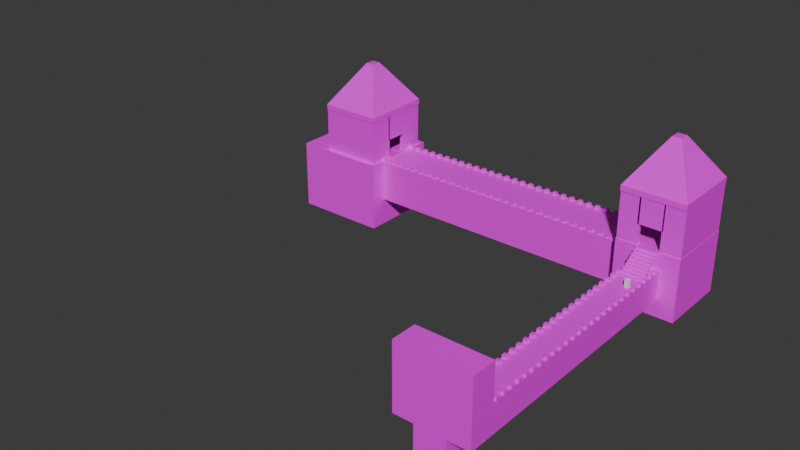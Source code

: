 # Source: danica_level2.blend  (saved by Blender 4.2.66; exported with 4.5.12 LTS)
import bpy
from mathutils import Matrix  # noqa: F401  (used for matrix-valued properties, if any)

bpy.ops.wm.read_factory_settings(use_empty=True)
scene = bpy.context.scene
scene.name = 'Scene'

# ---- collections
col_collection = bpy.data.collections.new('Collection'); scene.collection.children.link(col_collection)

# ---- images (referenced by path relative to the original .blend; pixels are not part of the script)
import os
ASSET_DIR = os.environ.get("B2B_ASSET_DIR", "")  # directory of the original .blend (textures are referenced by path, not embedded)
HERE = os.path.dirname(os.path.abspath(__file__))  # packed textures are extracted next to this script under _unpacked/

def load_image(name, relpath, width, height, colorspace="sRGB"):
    """Load a texture the original file referenced (path relative to the .blend, or extracted next to this script)."""
    p = next((c for c in (os.path.join(HERE, relpath), os.path.join(ASSET_DIR, relpath)) if relpath and os.path.exists(c)), "")
    if p:
        img = bpy.data.images.load(p, check_existing=True)
        img.name = name
    else:  # same state as the original file: an image datablock whose file is absent (Cycles renders it pink)
        img = bpy.data.images.new(name, width, height)
        img.source = "FILE"
        img.filepath = "//" + (relpath or name)
    img.colorspace_settings.name = colorspace
    return img
img_brick_24___128x128_png = load_image('Brick 24 - 128x128.png', 'Brick 24 - 128x128.png', 1024, 1024, 'sRGB')

# ---- materials (node trees are filled in below, after node groups)
mat_material = bpy.data.materials.new('Material')

# ---- material node trees
mat_material.use_nodes = True; mat_material.node_tree.nodes.clear()
_N = mat_material.node_tree.nodes; _L = mat_material.node_tree.links
n0 = _N.new('ShaderNodeBsdfPrincipled'); n0.name = 'Principled BSDF'; n0.location = (10, 300)
n1 = _N.new('ShaderNodeOutputMaterial'); n1.name = 'Material Output'; n1.location = (300, 300)
n2 = _N.new('ShaderNodeTexImage'); n2.name = 'Image Texture'; n2.location = (-280, 275)
n2.image = img_brick_24___128x128_png
n2.interpolation = 'Closest'
_L.new(n0.outputs[0], n1.inputs[0])
_L.new(n2.outputs[0], n0.inputs[0])
n1.is_active_output = True

# ---- world
world_world = bpy.data.worlds.new('World'); scene.world = world_world
world_world.use_nodes = True; world_world.node_tree.nodes.clear()
_N = world_world.node_tree.nodes; _L = world_world.node_tree.links
n0 = _N.new('ShaderNodeOutputWorld'); n0.name = 'World Output'; n0.location = (300, 300)
n1 = _N.new('ShaderNodeBackground'); n1.name = 'Background'; n1.location = (10, 300)
n1.inputs[0].default_value = (0.05088, 0.05088, 0.05088, 1.0)
_L.new(n1.outputs[0], n0.inputs[0])
n0.is_active_output = True
world_world.color = (0.05088, 0.05088, 0.05088)
world_world.sun_shadow_jitter_overblur = 0.0

# ---- meshes
me_cube_001 = bpy.data.meshes.new('Cube.001')
me_cube_001.from_pydata([(23.89, 190.2, -0.6023), (23.89, 190.2, 7.28), (23.89, 194.2, -0.6023), (23.89, 194.2, 7.28), (27.83, 190.2, -0.6023), (27.83, 190.2, 7.28), (27.83, 194.2, -0.6023), (27.83, 194.2, 7.28)], [], [(0, 1, 3, 2), (2, 3, 7, 6), (6, 7, 5, 4), (4, 5, 1, 0), (2, 6, 4, 0), (7, 3, 1, 5)])
_uv = me_cube_001.uv_layers.new(name='UVMap')
_uv.uv.foreach_set('vector', [0.0, 0.0, 1.0, 0.0, 1.0, 1.0, 0.0, 1.0, 0.0, 0.0, 1.0, 0.0, 1.0, 1.0, 0.0, 1.0, 0.0, 0.0, 1.0, 0.0, 1.0, 1.0, 0.0, 1.0, 0.0, 0.0, 1.0, 0.0, 1.0, 1.0, 0.0, 1.0, 0.0, 0.0, 1.0, 0.0, 1.0, 1.0, 0.0, 1.0, 0.0, 0.0, 1.0, 0.0, 1.0, 1.0, 0.0, 1.0])
me_cube_001.update()
me_cube_003 = bpy.data.meshes.new('Cube.003')
me_cube_003.from_pydata([(5.114, -53.21, -30.2), (5.114, -53.21, -0.2111), (5.114, 245.6, -30.2), (5.114, 245.6, -0.2111), (35.1, -53.21, -30.2), (35.1, -53.21, -0.2111), (35.1, 245.6, -30.2), (35.1, 245.6, -0.2111), (-12.77, 235.9, -48.09), (-12.77, 235.9, 17.67), (52.99, 235.9, -48.09), (52.99, 235.9, 17.67), (-12.77, 312.3, 17.67), (-12.77, 312.3, -48.09), (52.99, 312.3, -48.09), (52.99, 312.3, 17.67), (-10.33, 247.8, -36.99), (-10.33, 247.8, 7.442), (-10.33, 299.4, 7.442), (-10.33, 299.4, -36.99), (-326.4, 247.8, 7.442), (-326.4, 247.8, -36.99), (-326.4, 299.4, 7.442), (-326.4, 299.4, -36.99), (-12.26, 236.6, 16.77), (-7.627, 236.6, 16.77), (-12.26, 242.0, 16.77), (-7.627, 242.0, 16.77), (-12.26, 236.6, 65.87), (-7.627, 236.6, 65.87), (-12.26, 242.0, 65.87), (-7.627, 242.0, 65.87), (8.516, 236.6, 16.77), (8.516, 242.0, 16.77), (8.516, 236.6, 65.87), (8.516, 242.0, 65.87), (31.46, 236.6, 16.77), (31.46, 242.0, 16.77), (31.46, 236.6, 65.87), (31.46, 242.0, 65.87), (49.31, 236.6, 16.77), (49.31, 242.0, 16.77), (49.31, 236.6, 65.87), (49.31, 242.0, 65.87), (52.79, 236.6, 16.77), (52.79, 242.0, 16.77), (52.79, 236.6, 65.87), (52.79, 242.0, 65.87), (49.31, 308.0, 65.87), (49.31, 308.0, 16.77), (52.79, 308.0, 65.87), (52.79, 308.0, 16.77), (49.31, 311.7, 65.87), (49.31, 311.7, 16.77), (52.79, 311.7, 65.87), (52.79, 311.7, 16.77), (-9.677, 308.0, 65.87), (-9.677, 308.0, 16.77), (-9.677, 311.7, 65.87), (-9.677, 311.7, 16.77), (-12.52, 308.0, 65.87), (-12.52, 308.0, 16.77), (-12.52, 311.7, 65.87), (-12.52, 311.7, 16.77), (-9.677, 289.2, 65.87), (-9.677, 289.2, 16.77), (-12.52, 289.2, 65.87), (-12.52, 289.2, 16.77), (-12.26, 262.5, 16.77), (-7.627, 262.5, 16.77), (-12.26, 262.5, 65.87), (-7.627, 262.5, 65.87), (-9.677, 285.5, 65.87), (-9.677, 285.5, 16.77), (-12.52, 285.5, 65.87), (-12.52, 285.5, 16.77), (-9.677, 286.7, 65.67), (-9.677, 286.7, 38.54), (-12.52, 286.7, 65.67), (-12.52, 286.7, 38.54), (-9.677, 262.1, 65.67), (-9.677, 262.1, 38.54), (-12.52, 262.1, 65.67), (-12.52, 262.1, 38.54), (7.106, 236.6, 38.39), (7.106, 242.0, 38.39), (7.106, 236.6, 66.14), (7.106, 242.0, 66.14), (32.6, 236.6, 38.39), (32.6, 242.0, 38.39), (32.6, 236.6, 66.14), (32.6, 242.0, 66.14), (-12.77, 235.9, 65.33), (52.99, 235.9, 65.33), (-12.77, 312.3, 65.33), (52.99, 312.3, 65.33), (-12.77, 235.9, 71.21), (52.99, 235.9, 71.21), (-12.77, 312.3, 71.21), (52.99, 312.3, 71.21), (15.5, 268.7, 115.3), (24.72, 268.7, 115.3), (15.5, 279.4, 115.3), (24.72, 279.4, 115.3), (-304.8, 309.6, 6.47), (-309.4, 309.6, 6.47), (-304.8, 304.2, 6.47), (-309.4, 304.2, 6.47), (-304.8, 309.6, 55.57), (-309.4, 309.6, 55.57), (-304.8, 304.2, 55.57), (-309.4, 304.2, 55.57), (-325.6, 309.6, 6.47), (-325.6, 304.2, 6.47), (-325.6, 309.6, 55.57), (-325.6, 304.2, 55.57), (-348.5, 309.6, 6.47), (-348.5, 304.2, 6.47), (-348.5, 309.6, 55.57), (-348.5, 304.2, 55.57), (-366.4, 309.6, 6.47), (-366.4, 304.2, 6.47), (-366.4, 309.6, 55.57), (-366.4, 304.2, 55.57), (-369.9, 309.6, 6.47), (-369.9, 304.2, 6.47), (-369.9, 309.6, 55.57), (-369.9, 304.2, 55.57), (-366.4, 238.2, 55.57), (-366.4, 238.2, 6.47), (-369.9, 238.2, 55.57), (-369.9, 238.2, 6.47), (-366.4, 234.5, 55.57), (-366.4, 234.5, 6.47), (-369.9, 234.5, 55.57), (-369.9, 234.5, 6.47), (-307.4, 238.2, 55.57), (-307.4, 238.2, 6.47), (-307.4, 234.5, 55.57), (-307.4, 234.5, 6.47), (-304.6, 238.2, 55.57), (-304.6, 238.2, 6.47), (-304.6, 234.5, 55.57), (-304.6, 234.5, 6.47), (-307.4, 257.0, 55.57), (-307.4, 257.0, 6.47), (-304.6, 257.0, 55.57), (-304.6, 257.0, 6.47), (-304.8, 283.7, 6.47), (-309.4, 283.7, 6.47), (-304.8, 283.7, 55.57), (-309.4, 283.7, 55.57), (-307.4, 260.7, 55.57), (-307.4, 260.7, 6.47), (-304.6, 260.7, 55.57), (-304.6, 260.7, 6.47), (-304.6, 259.5, 55.37), (-304.6, 259.5, 28.24), (-307.4, 284.1, 55.37), (-307.4, 284.1, 28.24), (-304.6, 284.1, 55.37), (-304.6, 284.1, 28.24), (-324.2, 309.6, 7.556), (-324.2, 304.2, 7.556), (-324.2, 309.6, 55.84), (-324.2, 304.2, 55.84), (-349.7, 309.6, 7.556), (-349.7, 304.2, 7.556), (-349.7, 309.6, 55.84), (-304.3, 310.3, 55.03), (-370.1, 310.3, 55.03), (-304.3, 234.0, 55.03), (-370.1, 234.0, 55.03), (-304.3, 310.3, 60.91), (-370.1, 310.3, 60.91), (-304.3, 234.0, 60.91), (-370.1, 234.0, 60.91), (-332.6, 277.5, 105.0), (-341.8, 277.5, 105.0), (-332.6, 266.8, 105.0), (-341.8, 266.8, 105.0), (-302.0, 230.4, 8.333), (-302.0, 230.4, -66.13), (-302.0, 316.8, 8.333), (-302.0, 316.8, -66.13), (-400.8, 230.4, 8.333), (-400.8, 230.4, -66.13), (-400.8, 316.8, 8.333), (-400.8, 316.8, -66.13), (5.114, -78.65, -30.2), (5.114, -78.65, -0.2111), (35.1, -78.65, -0.2111), (35.1, -78.65, -30.2), (35.1, -53.21, 63.69), (5.114, -53.21, 63.69), (35.1, -78.65, 63.69), (5.114, -78.65, 63.69), (-14.66, -78.65, -0.2111), (-14.66, -53.21, -0.2111), (-14.66, -78.65, 63.69), (-14.66, -53.21, 63.69), (56.71, -78.65, -0.2111), (56.71, -53.21, -0.2111), (56.71, -78.65, 63.69), (56.71, -53.21, 63.69), (-63.0, 299.4, 7.442), (-115.7, 299.4, 7.442), (-168.4, 299.4, 7.442), (-221.0, 299.4, 7.442), (-273.7, 299.4, 7.442), (-273.7, 247.8, 7.442), (-221.0, 247.8, 7.442), (-168.4, 247.8, 7.442), (-115.7, 247.8, 7.442), (-63.0, 247.8, 7.442), (-273.7, 247.8, -36.99), (-221.0, 247.8, -36.99), (-168.4, 247.8, -36.99), (-115.7, 247.8, -36.99), (-63.0, 247.8, -36.99), (-273.7, 299.4, -36.99), (-221.0, 299.4, -36.99), (-168.4, 299.4, -36.99), (-115.7, 299.4, -36.99), (-63.0, 299.4, -36.99), (5.114, 195.8, -30.2), (5.114, 146.0, -30.2), (5.114, 96.19, -30.2), (5.114, 46.39, -30.2), (5.114, -3.407, -30.2), (5.114, -3.407, -0.2111), (5.114, 46.39, -0.2111), (5.114, 96.19, -0.2111), (5.114, 146.0, -0.2111), (5.114, 195.8, -0.2111), (35.1, -3.407, -30.2), (35.1, 46.39, -30.2), (35.1, 96.19, -30.2), (35.1, 146.0, -30.2), (35.1, 195.8, -30.2), (35.1, 195.8, -0.2111), (35.1, 146.0, -0.2111), (35.1, 96.19, -0.2111), (35.1, 46.39, -0.2111), (35.1, -3.407, -0.2111)], [], [(225, 234, 3, 2), (2, 3, 7, 6), (235, 244, 5, 4), (1, 0, 189, 190), (229, 235, 4, 0), (244, 230, 1, 5), (8, 10, 11, 9), (13, 12, 15, 14), (9, 11, 15, 12), (8, 9, 12, 13), (11, 10, 14, 15), (10, 8, 13, 14), (16, 19, 18, 17), (21, 20, 22, 23), (210, 209, 22, 20), (215, 210, 20, 21), (220, 215, 21, 23), (209, 220, 23, 22), (24, 26, 27, 25), (28, 29, 31, 30), (26, 24, 28, 30), (26, 30, 70, 68), (27, 31, 35, 33), (24, 25, 29, 28), (32, 33, 35, 34), (31, 29, 34, 35), (25, 27, 33, 32), (29, 25, 32, 34), (36, 38, 39, 37), (41, 43, 48, 49), (37, 39, 43, 41), (36, 37, 41, 40), (38, 36, 40, 42), (39, 38, 42, 43), (44, 45, 47, 46), (40, 41, 45, 44), (42, 40, 44, 46), (43, 42, 46, 47), (50, 51, 55, 54), (45, 41, 49, 51), (43, 47, 50, 48), (47, 45, 51, 50), (53, 52, 54, 55), (48, 50, 54, 52), (53, 49, 57, 59), (51, 49, 53, 55), (58, 59, 63, 62), (49, 48, 56, 57), (48, 52, 58, 56), (52, 53, 59, 58), (61, 60, 62, 63), (56, 58, 62, 60), (60, 61, 67, 66), (59, 57, 61, 63), (64, 66, 74, 72), (61, 57, 65, 67), (57, 56, 64, 65), (56, 60, 66, 64), (69, 68, 70, 71), (30, 31, 71, 70), (27, 26, 68, 69), (31, 27, 69, 71), (73, 72, 74, 75), (65, 64, 72, 73), (67, 65, 73, 75), (66, 67, 75, 74), (77, 79, 78, 76), (81, 80, 82, 83), (76, 78, 82, 80), (77, 76, 80, 81), (79, 77, 81, 83), (78, 79, 83, 82), (84, 86, 87, 85), (88, 89, 91, 90), (86, 84, 88, 90), (87, 86, 90, 91), (85, 87, 91, 89), (84, 85, 89, 88), (92, 94, 95, 93), (96, 97, 101, 100), (93, 95, 99, 97), (92, 93, 97, 96), (94, 92, 96, 98), (95, 94, 98, 99), (100, 101, 103, 102), (98, 96, 100, 102), (99, 98, 102, 103), (97, 99, 103, 101), (104, 106, 107, 105), (108, 109, 111, 110), (106, 104, 108, 110), (106, 110, 150, 148), (107, 111, 115, 113), (104, 105, 109, 108), (112, 113, 115, 114), (111, 109, 114, 115), (105, 107, 113, 112), (109, 105, 112, 114), (116, 118, 119, 117), (121, 123, 128, 129), (117, 119, 123, 121), (116, 117, 121, 120), (118, 116, 120, 122), (119, 118, 122, 123), (124, 125, 127, 126), (120, 121, 125, 124), (122, 120, 124, 126), (123, 122, 126, 127), (130, 131, 135, 134), (125, 121, 129, 131), (123, 127, 130, 128), (127, 125, 131, 130), (133, 132, 134, 135), (128, 130, 134, 132), (133, 129, 137, 139), (131, 129, 133, 135), (138, 139, 143, 142), (129, 128, 136, 137), (128, 132, 138, 136), (132, 133, 139, 138), (141, 140, 142, 143), (136, 138, 142, 140), (140, 141, 147, 146), (139, 137, 141, 143), (144, 146, 154, 152), (141, 137, 145, 147), (137, 136, 144, 145), (136, 140, 146, 144), (149, 148, 150, 151), (110, 111, 151, 150), (107, 106, 148, 149), (111, 107, 149, 151), (153, 152, 154, 155), (145, 144, 152, 153), (147, 145, 153, 155), (146, 147, 155, 154), (159, 158, 160, 161), (156, 157, 161, 160), (162, 164, 165, 163), (164, 162, 166, 168), (162, 163, 167, 166), (173, 174, 178, 177), (170, 172, 176, 174), (169, 170, 174, 173), (171, 169, 173, 175), (172, 171, 175, 176), (175, 173, 177, 179), (176, 175, 179, 180), (174, 176, 180, 178), (182, 184, 183, 181), (186, 185, 187, 188), (184, 182, 186, 188), (183, 184, 188, 187), (181, 183, 187, 185), (182, 181, 185, 186), (178, 180, 179, 177), (192, 191, 190, 189), (0, 4, 192, 189), (193, 195, 203, 204), (4, 5, 191, 192), (193, 194, 196, 195), (1, 190, 197, 198), (190, 191, 195, 196), (5, 1, 194, 193), (198, 197, 199, 200), (190, 196, 199, 197), (196, 194, 200, 199), (194, 1, 198, 200), (201, 202, 204, 203), (191, 5, 202, 201), (5, 193, 204, 202), (195, 191, 201, 203), (18, 19, 224, 205), (205, 224, 223, 206), (206, 223, 222, 207), (207, 222, 221, 208), (208, 221, 220, 209), (19, 16, 219, 224), (224, 219, 218, 223), (223, 218, 217, 222), (222, 217, 216, 221), (221, 216, 215, 220), (16, 17, 214, 219), (219, 214, 213, 218), (218, 213, 212, 217), (217, 212, 211, 216), (216, 211, 210, 215), (17, 18, 205, 214), (214, 205, 206, 213), (213, 206, 207, 212), (212, 207, 208, 211), (211, 208, 209, 210), (7, 3, 234, 240), (240, 234, 233, 241), (241, 233, 232, 242), (242, 232, 231, 243), (243, 231, 230, 244), (2, 6, 239, 225), (225, 239, 238, 226), (226, 238, 237, 227), (227, 237, 236, 228), (228, 236, 235, 229), (6, 7, 240, 239), (239, 240, 241, 238), (238, 241, 242, 237), (237, 242, 243, 236), (236, 243, 244, 235), (0, 1, 230, 229), (229, 230, 231, 228), (228, 231, 232, 227), (227, 232, 233, 226), (226, 233, 234, 225)])
_uv = me_cube_003.uv_layers.new(name='UVMap')
_uv.uv.foreach_set('vector', [0.0, 0.0, 1.0, 0.0, 1.0, 1.0, 0.0, 1.0, 0.0, 0.0, 1.0, 0.0, 1.0, 1.0, 0.0, 1.0, 0.0, 0.0, 1.0, 0.0, 1.0, 1.0, 0.0, 1.0, 0.0, 0.0, 1.0, 0.0, 1.0, 1.0, 0.0, 1.0, 0.0, 0.0, 1.0, 0.0, 1.0, 1.0, 0.0, 1.0, 0.0, 0.0, 1.0, 0.0, 1.0, 1.0, 0.0, 1.0, 0.0, 0.0, 1.0, 0.0, 1.0, 1.0, 0.0, 1.0, 0.0, 0.0, 1.0, 0.0, 1.0, 1.0, 0.0, 1.0, 0.0, 0.0, 1.0, 0.0, 1.0, 1.0, 0.0, 1.0, 0.0, 0.0, 1.0, 0.0, 1.0, 1.0, 0.0, 1.0, 0.0, 0.0, 1.0, 0.0, 1.0, 1.0, 0.0, 1.0, 0.0, 0.0, 1.0, 0.0, 1.0, 1.0, 0.0, 1.0, 0.0, 0.0, 1.0, 0.0, 1.0, 1.0, 0.0, 1.0, 0.0, 0.0, 1.0, 0.0, 1.0, 1.0, 0.0, 1.0, 0.0, 0.0, 1.0, 0.0, 1.0, 1.0, 0.0, 1.0, 0.0, 0.0, 1.0, 0.0, 1.0, 1.0, 0.0, 1.0, 0.0, 0.0, 1.0, 0.0, 1.0, 1.0, 0.0, 1.0, 0.0, 0.0, 1.0, 0.0, 1.0, 1.0, 0.0, 1.0, 0.0, 0.0, 1.0, 0.0, 1.0, 1.0, 0.0, 1.0, 0.0, 0.0, 1.0, 0.0, 1.0, 1.0, 0.0, 1.0, 0.0, 0.0, 1.0, 0.0, 1.0, 1.0, 0.0, 1.0, 0.0, 0.0, 1.0, 0.0, 1.0, 1.0, 0.0, 1.0, 0.0, 0.0, 1.0, 0.0, 1.0, 1.0, 0.0, 1.0, 0.0, 0.0, 1.0, 0.0, 1.0, 1.0, 0.0, 1.0, 0.0, 0.0, 1.0, 0.0, 1.0, 1.0, 0.0, 1.0, 0.0, 0.0, 1.0, 0.0, 1.0, 1.0, 0.0, 1.0, 0.0, 0.0, 1.0, 0.0, 1.0, 1.0, 0.0, 1.0, 0.0, 0.0, 1.0, 0.0, 1.0, 1.0, 0.0, 1.0, 0.0, 0.0, 1.0, 0.0, 1.0, 1.0, 0.0, 1.0, 0.0, 0.0, 1.0, 0.0, 1.0, 1.0, 0.0, 1.0, 0.0, 0.0, 1.0, 0.0, 1.0, 1.0, 0.0, 1.0, 0.0, 0.0, 1.0, 0.0, 1.0, 1.0, 0.0, 1.0, 0.0, 0.0, 1.0, 0.0, 1.0, 1.0, 0.0, 1.0, 0.0, 0.0, 1.0, 0.0, 1.0, 1.0, 0.0, 1.0, 0.0, 0.0, 1.0, 0.0, 1.0, 1.0, 0.0, 1.0, 0.0, 0.0, 1.0, 0.0, 1.0, 1.0, 0.0, 1.0, 0.0, 0.0, 1.0, 0.0, 1.0, 1.0, 0.0, 1.0, 0.0, 0.0, 1.0, 0.0, 1.0, 1.0, 0.0, 1.0, 0.0, 0.0, 1.0, 0.0, 1.0, 1.0, 0.0, 1.0, 0.0, 0.0, 1.0, 0.0, 1.0, 1.0, 0.0, 1.0, 0.0, 0.0, 1.0, 0.0, 1.0, 1.0, 0.0, 1.0, 0.0, 0.0, 1.0, 0.0, 1.0, 1.0, 0.0, 1.0, 0.0, 0.0, 1.0, 0.0, 1.0, 1.0, 0.0, 1.0, 0.0, 0.0, 1.0, 0.0, 1.0, 1.0, 0.0, 1.0, 0.0, 0.0, 1.0, 0.0, 1.0, 1.0, 0.0, 1.0, 0.0, 0.0, 1.0, 0.0, 1.0, 1.0, 0.0, 1.0, 0.0, 0.0, 1.0, 0.0, 1.0, 1.0, 0.0, 1.0, 0.0, 0.0, 1.0, 0.0, 1.0, 1.0, 0.0, 1.0, 0.0, 0.0, 1.0, 0.0, 1.0, 1.0, 0.0, 1.0, 0.0, 0.0, 1.0, 0.0, 1.0, 1.0, 0.0, 1.0, 0.0, 0.0, 1.0, 0.0, 1.0, 1.0, 0.0, 1.0, 0.0, 0.0, 1.0, 0.0, 1.0, 1.0, 0.0, 1.0, 0.0, 0.0, 1.0, 0.0, 1.0, 1.0, 0.0, 1.0, 0.0, 0.0, 1.0, 0.0, 1.0, 1.0, 0.0, 1.0, 0.0, 0.0, 1.0, 0.0, 1.0, 1.0, 0.0, 1.0, 0.0, 0.0, 1.0, 0.0, 1.0, 1.0, 0.0, 1.0, 0.0, 0.0, 1.0, 0.0, 1.0, 1.0, 0.0, 1.0, 0.0, 0.0, 1.0, 0.0, 1.0, 1.0, 0.0, 1.0, 0.0, 0.0, 1.0, 0.0, 1.0, 1.0, 0.0, 1.0, 0.0, 0.0, 1.0, 0.0, 1.0, 1.0, 0.0, 1.0, 0.0, 0.0, 1.0, 0.0, 1.0, 1.0, 0.0, 1.0, 0.0, 0.0, 1.0, 0.0, 1.0, 1.0, 0.0, 1.0, 0.0, 0.0, 1.0, 0.0, 1.0, 1.0, 0.0, 1.0, 0.0, 0.0, 1.0, 0.0, 1.0, 1.0, 0.0, 1.0, 0.0, 0.0, 1.0, 0.0, 1.0, 1.0, 0.0, 1.0, 0.0, 0.0, 1.0, 0.0, 1.0, 1.0, 0.0, 1.0, 0.0, 0.0, 1.0, 0.0, 1.0, 1.0, 0.0, 1.0, 0.0, 0.0, 1.0, 0.0, 1.0, 1.0, 0.0, 1.0, 0.0, 0.0, 1.0, 0.0, 1.0, 1.0, 0.0, 1.0, 0.0, 0.0, 1.0, 0.0, 1.0, 1.0, 0.0, 1.0, 0.0, 0.0, 1.0, 0.0, 1.0, 1.0, 0.0, 1.0, 0.0, 0.0, 1.0, 0.0, 1.0, 1.0, 0.0, 1.0, 0.0, 0.0, 1.0, 0.0, 1.0, 1.0, 0.0, 1.0, 0.0, 0.0, 1.0, 0.0, 1.0, 1.0, 0.0, 1.0, 0.0, 0.0, 1.0, 0.0, 1.0, 1.0, 0.0, 1.0, 0.0, 0.0, 1.0, 0.0, 1.0, 1.0, 0.0, 1.0, 0.0, 0.0, 1.0, 0.0, 1.0, 1.0, 0.0, 1.0, 0.0, 0.0, 1.0, 0.0, 1.0, 1.0, 0.0, 1.0, 0.0, 0.0, 1.0, 0.0, 1.0, 1.0, 0.0, 1.0, 0.0, 0.0, 1.0, 0.0, 1.0, 1.0, 0.0, 1.0, 0.0, 0.0, 1.0, 0.0, 1.0, 1.0, 0.0, 1.0, 0.0, 0.0, 1.0, 0.0, 1.0, 1.0, 0.0, 1.0, 0.0, 0.0, 1.0, 0.0, 1.0, 1.0, 0.0, 1.0, 0.0, 0.0, 1.0, 0.0, 1.0, 1.0, 0.0, 1.0, 0.0, 0.0, 1.0, 0.0, 1.0, 1.0, 0.0, 1.0, 0.0, 0.0, 1.0, 0.0, 1.0, 1.0, 0.0, 1.0, 0.0, 0.0, 1.0, 0.0, 1.0, 1.0, 0.0, 1.0, 0.0, 0.0, 1.0, 0.0, 1.0, 1.0, 0.0, 1.0, 0.0, 0.0, 1.0, 0.0, 1.0, 1.0, 0.0, 1.0, 0.0, 0.0, 1.0, 0.0, 1.0, 1.0, 0.0, 1.0, 0.0, 0.0, 1.0, 0.0, 1.0, 1.0, 0.0, 1.0, 0.0, 0.0, 1.0, 0.0, 1.0, 1.0, 0.0, 1.0, 0.0, 0.0, 1.0, 0.0, 1.0, 1.0, 0.0, 1.0, 0.0, 0.0, 1.0, 0.0, 1.0, 1.0, 0.0, 1.0, 0.0, 0.0, 1.0, 0.0, 1.0, 1.0, 0.0, 1.0, 0.0, 0.0, 1.0, 0.0, 1.0, 1.0, 0.0, 1.0, 0.0, 0.0, 1.0, 0.0, 1.0, 1.0, 0.0, 1.0, 0.0, 0.0, 1.0, 0.0, 1.0, 1.0, 0.0, 1.0, 0.0, 0.0, 1.0, 0.0, 1.0, 1.0, 0.0, 1.0, 0.0, 0.0, 1.0, 0.0, 1.0, 1.0, 0.0, 1.0, 0.0, 0.0, 1.0, 0.0, 1.0, 1.0, 0.0, 1.0, 0.0, 0.0, 1.0, 0.0, 1.0, 1.0, 0.0, 1.0, 0.0, 0.0, 1.0, 0.0, 1.0, 1.0, 0.0, 1.0, 0.0, 0.0, 1.0, 0.0, 1.0, 1.0, 0.0, 1.0, 0.0, 0.0, 1.0, 0.0, 1.0, 1.0, 0.0, 1.0, 0.0, 0.0, 1.0, 0.0, 1.0, 1.0, 0.0, 1.0, 0.0, 0.0, 1.0, 0.0, 1.0, 1.0, 0.0, 1.0, 0.0, 0.0, 1.0, 0.0, 1.0, 1.0, 0.0, 1.0, 0.0, 0.0, 1.0, 0.0, 1.0, 1.0, 0.0, 1.0, 0.0, 0.0, 1.0, 0.0, 1.0, 1.0, 0.0, 1.0, 0.0, 0.0, 1.0, 0.0, 1.0, 1.0, 0.0, 1.0, 0.0, 0.0, 1.0, 0.0, 1.0, 1.0, 0.0, 1.0, 0.0, 0.0, 1.0, 0.0, 1.0, 1.0, 0.0, 1.0, 0.0, 0.0, 1.0, 0.0, 1.0, 1.0, 0.0, 1.0, 0.0, 0.0, 1.0, 0.0, 1.0, 1.0, 0.0, 1.0, 0.0, 0.0, 1.0, 0.0, 1.0, 1.0, 0.0, 1.0, 0.0, 0.0, 1.0, 0.0, 1.0, 1.0, 0.0, 1.0, 0.0, 0.0, 1.0, 0.0, 1.0, 1.0, 0.0, 1.0, 0.0, 0.0, 1.0, 0.0, 1.0, 1.0, 0.0, 1.0, 0.0, 0.0, 1.0, 0.0, 1.0, 1.0, 0.0, 1.0, 0.0, 0.0, 1.0, 0.0, 1.0, 1.0, 0.0, 1.0, 0.0, 0.0, 1.0, 0.0, 1.0, 1.0, 0.0, 1.0, 0.0, 0.0, 1.0, 0.0, 1.0, 1.0, 0.0, 1.0, 0.0, 0.0, 1.0, 0.0, 1.0, 1.0, 0.0, 1.0, 0.0, 0.0, 1.0, 0.0, 1.0, 1.0, 0.0, 1.0, 0.0, 0.0, 1.0, 0.0, 1.0, 1.0, 0.0, 1.0, 0.0, 0.0, 1.0, 0.0, 1.0, 1.0, 0.0, 1.0, 0.0, 0.0, 1.0, 0.0, 1.0, 1.0, 0.0, 1.0, 0.0, 0.0, 1.0, 0.0, 1.0, 1.0, 0.0, 1.0, 0.0, 0.0, 1.0, 0.0, 1.0, 1.0, 0.0, 1.0, 0.0, 0.0, 1.0, 0.0, 1.0, 1.0, 0.0, 1.0, 0.0, 0.0, 1.0, 0.0, 1.0, 1.0, 0.0, 1.0, 0.0, 0.0, 1.0, 0.0, 1.0, 1.0, 0.0, 1.0, 0.0, 0.0, 1.0, 0.0, 1.0, 1.0, 0.0, 1.0, 0.0, 0.0, 1.0, 0.0, 1.0, 1.0, 0.0, 1.0, 0.0, 0.0, 1.0, 0.0, 1.0, 1.0, 0.0, 1.0, 0.0, 0.0, 1.0, 0.0, 1.0, 1.0, 0.0, 1.0, 0.0, 0.0, 1.0, 0.0, 1.0, 1.0, 0.0, 1.0, 0.0, 0.0, 1.0, 0.0, 1.0, 1.0, 0.0, 1.0, 0.0, 0.0, 1.0, 0.0, 1.0, 1.0, 0.0, 1.0, 0.0, 0.0, 1.0, 0.0, 1.0, 1.0, 0.0, 1.0, 0.0, 0.0, 1.0, 0.0, 1.0, 1.0, 0.0, 1.0, 0.0, 0.0, 1.0, 0.0, 1.0, 1.0, 0.0, 1.0, 0.0, 0.0, 1.0, 0.0, 1.0, 1.0, 0.0, 1.0, 0.0, 0.0, 1.0, 0.0, 1.0, 1.0, 0.0, 1.0, 0.0, 0.0, 1.0, 0.0, 1.0, 1.0, 0.0, 1.0, 0.0, 0.0, 1.0, 0.0, 1.0, 1.0, 0.0, 1.0, 0.0, 0.0, 1.0, 0.0, 1.0, 1.0, 0.0, 1.0, 0.0, 0.0, 1.0, 0.0, 1.0, 1.0, 0.0, 1.0, 0.0, 0.0, 1.0, 0.0, 1.0, 1.0, 0.0, 1.0, 0.0, 0.0, 1.0, 0.0, 1.0, 1.0, 0.0, 1.0, 0.0, 0.0, 1.0, 0.0, 1.0, 1.0, 0.0, 1.0, 0.0, 0.0, 1.0, 0.0, 1.0, 1.0, 0.0, 1.0, 0.0, 0.0, 1.0, 0.0, 1.0, 1.0, 0.0, 1.0, 0.0, 0.0, 1.0, 0.0, 1.0, 1.0, 0.0, 1.0, 0.0, 0.0, 1.0, 0.0, 1.0, 1.0, 0.0, 1.0, 0.0, 0.0, 1.0, 0.0, 1.0, 1.0, 0.0, 1.0, 0.0, 0.0, 1.0, 0.0, 1.0, 1.0, 0.0, 1.0, 0.0, 0.0, 1.0, 0.0, 1.0, 1.0, 0.0, 1.0, 0.0, 0.0, 1.0, 0.0, 1.0, 1.0, 0.0, 1.0, 0.0, 0.0, 1.0, 0.0, 1.0, 1.0, 0.0, 1.0, 0.0, 0.0, 1.0, 0.0, 1.0, 1.0, 0.0, 1.0, 0.0, 0.0, 1.0, 0.0, 1.0, 1.0, 0.0, 1.0, 0.0, 0.0, 1.0, 0.0, 1.0, 1.0, 0.0, 1.0, 0.0, 0.0, 1.0, 0.0, 1.0, 1.0, 0.0, 1.0, 0.0, 0.0, 1.0, 0.0, 1.0, 1.0, 0.0, 1.0, 0.0, 0.0, 1.0, 0.0, 1.0, 1.0, 0.0, 1.0, 0.0, 0.0, 1.0, 0.0, 1.0, 1.0, 0.0, 1.0, 0.0, 0.0, 1.0, 0.0, 1.0, 1.0, 0.0, 1.0, 0.0, 0.0, 1.0, 0.0, 1.0, 1.0, 0.0, 1.0, 0.0, 0.0, 1.0, 0.0, 1.0, 1.0, 0.0, 1.0, 0.0, 0.0, 1.0, 0.0, 1.0, 1.0, 0.0, 1.0, 0.0, 0.0, 1.0, 0.0, 1.0, 1.0, 0.0, 1.0, 0.0, 0.0, 1.0, 0.0, 1.0, 1.0, 0.0, 1.0, 0.0, 0.0, 1.0, 0.0, 1.0, 1.0, 0.0, 1.0, 0.0, 0.0, 1.0, 0.0, 1.0, 1.0, 0.0, 1.0, 0.0, 0.0, 1.0, 0.0, 1.0, 1.0, 0.0, 1.0, 0.0, 0.0, 1.0, 0.0, 1.0, 1.0, 0.0, 1.0, 0.0, 0.0, 1.0, 0.0, 1.0, 1.0, 0.0, 1.0, 0.0, 0.0, 1.0, 0.0, 1.0, 1.0, 0.0, 1.0, 0.0, 0.0, 1.0, 0.0, 1.0, 1.0, 0.0, 1.0, 0.0, 0.0, 1.0, 0.0, 1.0, 1.0, 0.0, 1.0, 0.0, 0.0, 1.0, 0.0, 1.0, 1.0, 0.0, 1.0, 0.0, 0.0, 1.0, 0.0, 1.0, 1.0, 0.0, 1.0, 0.0, 0.0, 1.0, 0.0, 1.0, 1.0, 0.0, 1.0, 0.0, 0.0, 1.0, 0.0, 1.0, 1.0, 0.0, 1.0, 0.0, 0.0, 1.0, 0.0, 1.0, 1.0, 0.0, 1.0, 0.0, 0.0, 1.0, 0.0, 1.0, 1.0, 0.0, 1.0, 0.0, 0.0, 1.0, 0.0, 1.0, 1.0, 0.0, 1.0, 0.0, 0.0, 1.0, 0.0, 1.0, 1.0, 0.0, 1.0, 0.0, 0.0, 1.0, 0.0, 1.0, 1.0, 0.0, 1.0, 0.0, 0.0, 1.0, 0.0, 1.0, 1.0, 0.0, 1.0, 0.0, 0.0, 1.0, 0.0, 1.0, 1.0, 0.0, 1.0, 0.0, 0.0, 1.0, 0.0, 1.0, 1.0, 0.0, 1.0, 0.0, 0.0, 1.0, 0.0, 1.0, 1.0, 0.0, 1.0, 0.0, 0.0, 1.0, 0.0, 1.0, 1.0, 0.0, 1.0, 0.0, 0.0, 1.0, 0.0, 1.0, 1.0, 0.0, 1.0, 0.0, 0.0, 1.0, 0.0, 1.0, 1.0, 0.0, 1.0, 0.0, 0.0, 1.0, 0.0, 1.0, 1.0, 0.0, 1.0, 0.0, 0.0, 1.0, 0.0, 1.0, 1.0, 0.0, 1.0, 0.0, 0.0, 1.0, 0.0, 1.0, 1.0, 0.0, 1.0, 0.0, 0.0, 1.0, 0.0, 1.0, 1.0, 0.0, 1.0, 0.0, 0.0, 1.0, 0.0, 1.0, 1.0, 0.0, 1.0, 0.0, 0.0, 1.0, 0.0, 1.0, 1.0, 0.0, 1.0, 0.0, 0.0, 1.0, 0.0, 1.0, 1.0, 0.0, 1.0, 0.0, 0.0, 1.0, 0.0, 1.0, 1.0, 0.0, 1.0, 0.0, 0.0, 1.0, 0.0, 1.0, 1.0, 0.0, 1.0, 0.0, 0.0, 1.0, 0.0, 1.0, 1.0, 0.0, 1.0, 0.0, 0.0, 1.0, 0.0, 1.0, 1.0, 0.0, 1.0, 0.0, 0.0, 1.0, 0.0, 1.0, 1.0, 0.0, 1.0, 0.0, 0.0, 1.0, 0.0, 1.0, 1.0, 0.0, 1.0, 0.0, 0.0, 1.0, 0.0, 1.0, 1.0, 0.0, 1.0])
me_cube_003.materials.append(mat_material)
me_cube_003.update()
me_cube_004 = bpy.data.meshes.new('Cube.004')
me_cube_004.from_pydata([(5.046, -47.26, -1.264), (5.046, -47.26, 2.677), (5.046, -43.32, -1.264), (5.046, -43.32, 2.677), (8.987, -47.26, -1.264), (8.987, -47.26, 2.677), (8.987, -43.32, -1.264), (8.987, -43.32, 2.677)], [], [(0, 1, 3, 2), (2, 3, 7, 6), (6, 7, 5, 4), (4, 5, 1, 0), (2, 6, 4, 0), (7, 3, 1, 5)])
_uv = me_cube_004.uv_layers.new(name='UVMap')
_uv.uv.foreach_set('vector', [0.0, 0.0, 1.0, 0.0, 1.0, 1.0, 0.0, 1.0, 0.0, 0.0, 1.0, 0.0, 1.0, 1.0, 0.0, 1.0, 0.0, 0.0, 1.0, 0.0, 1.0, 1.0, 0.0, 1.0, 0.0, 0.0, 1.0, 0.0, 1.0, 1.0, 0.0, 1.0, 0.0, 0.0, 1.0, 0.0, 1.0, 1.0, 0.0, 1.0, 0.0, 0.0, 1.0, 0.0, 1.0, 1.0, 0.0, 1.0])
me_cube_004.materials.append(mat_material)
me_cube_004.update()
me_cube_005 = bpy.data.meshes.new('Cube.005')
me_cube_005.from_pydata([(31.47, -47.26, -1.264), (31.47, -47.26, 2.677), (31.47, -43.32, -1.264), (31.47, -43.32, 2.677), (35.41, -47.26, -1.264), (35.41, -47.26, 2.677), (35.41, -43.32, -1.264), (35.41, -43.32, 2.677)], [], [(0, 1, 3, 2), (2, 3, 7, 6), (6, 7, 5, 4), (4, 5, 1, 0), (2, 6, 4, 0), (7, 3, 1, 5)])
_uv = me_cube_005.uv_layers.new(name='UVMap')
_uv.uv.foreach_set('vector', [0.0, 0.0, 1.0, 0.0, 1.0, 1.0, 0.0, 1.0, 0.0, 0.0, 1.0, 0.0, 1.0, 1.0, 0.0, 1.0, 0.0, 0.0, 1.0, 0.0, 1.0, 1.0, 0.0, 1.0, 0.0, 0.0, 1.0, 0.0, 1.0, 1.0, 0.0, 1.0, 0.0, 0.0, 1.0, 0.0, 1.0, 1.0, 0.0, 1.0, 0.0, 0.0, 1.0, 0.0, 1.0, 1.0, 0.0, 1.0])
me_cube_005.materials.append(mat_material)
me_cube_005.update()
me_cube_006 = bpy.data.meshes.new('Cube.006')
me_cube_006.from_pydata([(-15.26, 249.0, 6.863), (-15.26, 249.0, 10.8), (-19.2, 249.0, 6.863), (-19.2, 249.0, 10.8), (-15.26, 252.9, 6.863), (-15.26, 252.9, 10.8), (-19.2, 252.9, 6.863), (-19.2, 252.9, 10.8)], [], [(0, 1, 3, 2), (2, 3, 7, 6), (6, 7, 5, 4), (4, 5, 1, 0), (2, 6, 4, 0), (7, 3, 1, 5)])
_uv = me_cube_006.uv_layers.new(name='UVMap')
_uv.uv.foreach_set('vector', [0.0, 0.0, 1.0, 0.0, 1.0, 1.0, 0.0, 1.0, 0.0, 0.0, 1.0, 0.0, 1.0, 1.0, 0.0, 1.0, 0.0, 0.0, 1.0, 0.0, 1.0, 1.0, 0.0, 1.0, 0.0, 0.0, 1.0, 0.0, 1.0, 1.0, 0.0, 1.0, 0.0, 0.0, 1.0, 0.0, 1.0, 1.0, 0.0, 1.0, 0.0, 0.0, 1.0, 0.0, 1.0, 1.0, 0.0, 1.0])
me_cube_006.materials.append(mat_material)
me_cube_006.update()
me_cube_007 = bpy.data.meshes.new('Cube.007')
me_cube_007.from_pydata([(-15.26, 294.3, 6.863), (-15.26, 294.3, 10.8), (-19.2, 294.3, 6.863), (-19.2, 294.3, 10.8), (-15.26, 298.2, 6.863), (-15.26, 298.2, 10.8), (-19.2, 298.2, 6.863), (-19.2, 298.2, 10.8)], [], [(0, 1, 3, 2), (2, 3, 7, 6), (6, 7, 5, 4), (4, 5, 1, 0), (2, 6, 4, 0), (7, 3, 1, 5)])
_uv = me_cube_007.uv_layers.new(name='UVMap')
_uv.uv.foreach_set('vector', [0.0, 0.0, 1.0, 0.0, 1.0, 1.0, 0.0, 1.0, 0.0, 0.0, 1.0, 0.0, 1.0, 1.0, 0.0, 1.0, 0.0, 0.0, 1.0, 0.0, 1.0, 1.0, 0.0, 1.0, 0.0, 0.0, 1.0, 0.0, 1.0, 1.0, 0.0, 1.0, 0.0, 0.0, 1.0, 0.0, 1.0, 1.0, 0.0, 1.0, 0.0, 0.0, 1.0, 0.0, 1.0, 1.0, 0.0, 1.0])
me_cube_007.materials.append(mat_material)
me_cube_007.update()
me_cube_008 = bpy.data.meshes.new('Cube.008')
me_cube_008.from_pydata([(31.54, 206.8, -1.491), (31.54, 206.8, 0.6373), (9.319, 206.8, -1.491), (9.319, 206.8, 0.6373), (31.54, 210.1, -1.491), (31.54, 210.1, 0.6373), (9.319, 210.1, -1.491), (9.319, 210.1, 0.6373)], [], [(0, 1, 3, 2), (2, 3, 7, 6), (6, 7, 5, 4), (4, 5, 1, 0), (2, 6, 4, 0), (7, 3, 1, 5)])
_uv = me_cube_008.uv_layers.new(name='UVMap')
_uv.uv.foreach_set('vector', [0.0, 0.0, 1.0, 0.0, 1.0, 1.0, 0.0, 1.0, 0.0, 0.0, 1.0, 0.0, 1.0, 1.0, 0.0, 1.0, 0.0, 0.0, 1.0, 0.0, 1.0, 1.0, 0.0, 1.0, 0.0, 0.0, 1.0, 0.0, 1.0, 1.0, 0.0, 1.0, 0.0, 0.0, 1.0, 0.0, 1.0, 1.0, 0.0, 1.0, 0.0, 0.0, 1.0, 0.0, 1.0, 1.0, 0.0, 1.0])
me_cube_008.materials.append(mat_material)
me_cube_008.update()
me_cube_009 = bpy.data.meshes.new('Cube.009')
me_cube_009.from_pydata([(-43.25, 263.3, -2.491), (-43.25, 263.3, -0.3627), (-43.25, 285.6, -2.491), (-43.25, 285.6, -0.3627), (-39.89, 263.3, -2.491), (-39.89, 263.3, -0.3627), (-39.89, 285.6, -2.491), (-39.89, 285.6, -0.3627)], [], [(0, 1, 3, 2), (2, 3, 7, 6), (6, 7, 5, 4), (4, 5, 1, 0), (2, 6, 4, 0), (7, 3, 1, 5)])
_uv = me_cube_009.uv_layers.new(name='UVMap')
_uv.uv.foreach_set('vector', [0.0, 0.0, 1.0, 0.0, 1.0, 1.0, 0.0, 1.0, 0.0, 0.0, 1.0, 0.0, 1.0, 1.0, 0.0, 1.0, 0.0, 0.0, 1.0, 0.0, 1.0, 1.0, 0.0, 1.0, 0.0, 0.0, 1.0, 0.0, 1.0, 1.0, 0.0, 1.0, 0.0, 0.0, 1.0, 0.0, 1.0, 1.0, 0.0, 1.0, 0.0, 0.0, 1.0, 0.0, 1.0, 1.0, 0.0, 1.0])
me_cube_009.materials.append(mat_material)
me_cube_009.update()

# ---- objects
ob_player_ref = bpy.data.objects.new('player ref', me_cube_001)
ob_cube_001 = bpy.data.objects.new('Cube.001', me_cube_003)
ob_cube_002 = bpy.data.objects.new('Cube.002', me_cube_004)
ob_cube_003 = bpy.data.objects.new('Cube.003', me_cube_005)
ob_cube_004 = bpy.data.objects.new('Cube.004', me_cube_006)
ob_cube_005 = bpy.data.objects.new('Cube.005', me_cube_007)
ob_cube_006 = bpy.data.objects.new('Cube.006', me_cube_008)
ob_cube_007 = bpy.data.objects.new('Cube.007', me_cube_009)

# ---- transforms, parenting, visibility, modifiers, constraints
ob_player_ref.location = (0.0, 0.0, 0.0)
ob_cube_001.location = (0.0, 0.0, 0.0)
ob_cube_002.location = (0.0, 0.0, 0.0)
_m = ob_cube_002.modifiers.new('Array', 'ARRAY')
_m.count = 30
_m.relative_offset_displace = (0.0, 2.5, 0.0)
ob_cube_003.location = (0.0, 0.0, 0.0)
_m = ob_cube_003.modifiers.new('Array', 'ARRAY')
_m.count = 30
_m.relative_offset_displace = (0.0, 2.5, 0.0)
ob_cube_004.location = (0.0, 0.0, 0.0)
_m = ob_cube_004.modifiers.new('Array', 'ARRAY')
_m.count = 30
_m.relative_offset_displace = (-2.5, 0.0, 0.0)
ob_cube_005.location = (0.0, 0.0, 0.0)
_m = ob_cube_005.modifiers.new('Array', 'ARRAY')
_m.count = 30
_m.relative_offset_displace = (-2.5, 0.0, 0.0)
ob_cube_006.location = (0.0, 0.0, 0.0)
_m = ob_cube_006.modifiers.new('Array', 'ARRAY')
_m.count = 9
_m.relative_offset_displace = (0.0, 1.0, 1.0)
ob_cube_007.location = (0.0, 0.0, 0.0)
_m = ob_cube_007.modifiers.new('Array', 'ARRAY')
_m.count = 9
_m.relative_offset_displace = (1.0, 0.0, 1.0)

# ---- collection membership
col_collection.objects.link(ob_player_ref)
col_collection.objects.link(ob_cube_001)
col_collection.objects.link(ob_cube_002)
col_collection.objects.link(ob_cube_003)
col_collection.objects.link(ob_cube_004)
col_collection.objects.link(ob_cube_005)
col_collection.objects.link(ob_cube_006)
col_collection.objects.link(ob_cube_007)

# ---- scene / render settings (as saved in the file)
scene.frame_start = 1; scene.frame_end = 250; scene.frame_set(223)
scene.render.engine = 'BLENDER_EEVEE_NEXT'
bpy.context.view_layer.update()

# ---- added for rendering (the .blend has no active camera and no usable light): camera, sun
cam_auto = bpy.data.cameras.new('AutoCamera')
cam_auto.lens = 50.0
cam_auto.sensor_width = 36.0
cam_auto.clip_end = 10251.8
ob_auto_camera = bpy.data.objects.new('AutoCamera', cam_auto)
scene.collection.objects.link(ob_auto_camera)
ob_auto_camera.location = (412.107, -581.891, 491.889)
ob_auto_camera.rotation_euler = (1.09748, -7.21219e-08, 0.694738)
scene.camera = ob_auto_camera
light_auto_sun = bpy.data.lights.new('AutoSun', 'SUN')
light_auto_sun.energy = 3.0
light_auto_sun.angle = 0.0523599
ob_auto_sun = bpy.data.objects.new('AutoSun', light_auto_sun)
scene.collection.objects.link(ob_auto_sun)
ob_auto_sun.rotation_euler = (0.872665, 0.174533, 0.523599)
bpy.context.view_layer.update()
